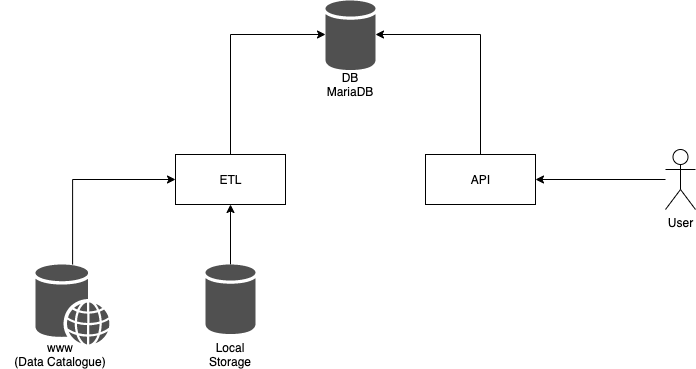

The diagram above was exported from draw.io. Its source (the exported page's mxGraphModel, read from the mxfile embedded in the PNG):
<mxGraphModel dx="946" dy="520" grid="1" gridSize="10" guides="1" tooltips="1" connect="1" arrows="1" fold="1" page="1" pageScale="1" pageWidth="827" pageHeight="1169" background="none" math="0" shadow="0">
  <root>
    <mxCell id="0" />
    <mxCell id="1" parent="0" />
    <mxCell id="yBSqQy7CFkjh-hg8ClqJ-22" value="" style="edgeStyle=orthogonalEdgeStyle;rounded=0;orthogonalLoop=1;jettySize=auto;html=1;exitX=0.5;exitY=0;exitDx=0;exitDy=0;" edge="1" parent="1" source="yBSqQy7CFkjh-hg8ClqJ-1" target="yBSqQy7CFkjh-hg8ClqJ-29">
      <mxGeometry relative="1" as="geometry">
        <mxPoint x="369" y="130" as="targetPoint" />
        <Array as="points">
          <mxPoint x="280" y="130" />
        </Array>
      </mxGeometry>
    </mxCell>
    <mxCell id="yBSqQy7CFkjh-hg8ClqJ-1" value="ETL" style="html=1;fillColor=none;" vertex="1" parent="1">
      <mxGeometry x="225" y="250" width="110" height="50" as="geometry" />
    </mxCell>
    <mxCell id="yBSqQy7CFkjh-hg8ClqJ-18" style="edgeStyle=orthogonalEdgeStyle;rounded=0;orthogonalLoop=1;jettySize=auto;html=1;" edge="1" parent="1" source="yBSqQy7CFkjh-hg8ClqJ-2" target="yBSqQy7CFkjh-hg8ClqJ-29">
      <mxGeometry relative="1" as="geometry">
        <mxPoint x="439" y="130" as="targetPoint" />
        <Array as="points">
          <mxPoint x="530" y="130" />
        </Array>
      </mxGeometry>
    </mxCell>
    <mxCell id="yBSqQy7CFkjh-hg8ClqJ-2" value="API" style="html=1;fillColor=none;" vertex="1" parent="1">
      <mxGeometry x="475" y="250" width="110" height="50" as="geometry" />
    </mxCell>
    <mxCell id="yBSqQy7CFkjh-hg8ClqJ-11" value="" style="edgeStyle=orthogonalEdgeStyle;rounded=0;orthogonalLoop=1;jettySize=auto;html=1;entryX=1;entryY=0.5;entryDx=0;entryDy=0;" edge="1" parent="1" source="yBSqQy7CFkjh-hg8ClqJ-3" target="yBSqQy7CFkjh-hg8ClqJ-2">
      <mxGeometry relative="1" as="geometry">
        <mxPoint x="595" y="270" as="targetPoint" />
      </mxGeometry>
    </mxCell>
    <mxCell id="yBSqQy7CFkjh-hg8ClqJ-3" value="User" style="shape=umlActor;verticalLabelPosition=bottom;labelBackgroundColor=#ffffff;verticalAlign=top;html=1;" vertex="1" parent="1">
      <mxGeometry x="715" y="245" width="30" height="60" as="geometry" />
    </mxCell>
    <mxCell id="yBSqQy7CFkjh-hg8ClqJ-33" value="" style="edgeStyle=orthogonalEdgeStyle;rounded=0;orthogonalLoop=1;jettySize=auto;html=1;entryX=0;entryY=0.5;entryDx=0;entryDy=0;" edge="1" parent="1" source="yBSqQy7CFkjh-hg8ClqJ-25" target="yBSqQy7CFkjh-hg8ClqJ-1">
      <mxGeometry relative="1" as="geometry">
        <mxPoint x="122" y="250" as="targetPoint" />
        <Array as="points">
          <mxPoint x="122" y="275" />
        </Array>
      </mxGeometry>
    </mxCell>
    <mxCell id="yBSqQy7CFkjh-hg8ClqJ-25" value="" style="shadow=0;dashed=0;html=1;strokeColor=none;fillColor=#505050;labelPosition=center;verticalLabelPosition=bottom;verticalAlign=top;outlineConnect=0;align=center;shape=mxgraph.office.databases.web_store;" vertex="1" parent="1">
      <mxGeometry x="85" y="360" width="74.07" height="80" as="geometry" />
    </mxCell>
    <mxCell id="yBSqQy7CFkjh-hg8ClqJ-31" value="" style="edgeStyle=orthogonalEdgeStyle;rounded=0;orthogonalLoop=1;jettySize=auto;html=1;" edge="1" parent="1" source="yBSqQy7CFkjh-hg8ClqJ-26" target="yBSqQy7CFkjh-hg8ClqJ-1">
      <mxGeometry relative="1" as="geometry" />
    </mxCell>
    <mxCell id="yBSqQy7CFkjh-hg8ClqJ-26" value="" style="shadow=0;dashed=0;html=1;strokeColor=none;fillColor=#505050;labelPosition=center;verticalLabelPosition=bottom;verticalAlign=top;outlineConnect=0;align=center;shape=mxgraph.office.databases.database;" vertex="1" parent="1">
      <mxGeometry x="255" y="360" width="50" height="70" as="geometry" />
    </mxCell>
    <mxCell id="yBSqQy7CFkjh-hg8ClqJ-27" value="www&lt;br&gt;(Data Catalogue)" style="text;html=1;strokeColor=none;fillColor=none;align=center;verticalAlign=middle;whiteSpace=wrap;rounded=0;" vertex="1" parent="1">
      <mxGeometry x="50" y="440" width="120" height="20" as="geometry" />
    </mxCell>
    <mxCell id="yBSqQy7CFkjh-hg8ClqJ-28" value="Local Storage" style="text;html=1;strokeColor=none;fillColor=none;align=center;verticalAlign=middle;whiteSpace=wrap;rounded=0;" vertex="1" parent="1">
      <mxGeometry x="260" y="440" width="40" height="20" as="geometry" />
    </mxCell>
    <mxCell id="yBSqQy7CFkjh-hg8ClqJ-29" value="" style="shadow=0;dashed=0;html=1;strokeColor=none;fillColor=#505050;labelPosition=center;verticalLabelPosition=bottom;verticalAlign=top;outlineConnect=0;align=center;shape=mxgraph.office.databases.database;" vertex="1" parent="1">
      <mxGeometry x="375" y="96" width="50" height="70" as="geometry" />
    </mxCell>
    <mxCell id="yBSqQy7CFkjh-hg8ClqJ-30" value="DB&lt;br&gt;MariaDB" style="text;html=1;strokeColor=none;fillColor=none;align=center;verticalAlign=middle;whiteSpace=wrap;rounded=0;" vertex="1" parent="1">
      <mxGeometry x="380" y="170" width="40" height="20" as="geometry" />
    </mxCell>
  </root>
</mxGraphModel>